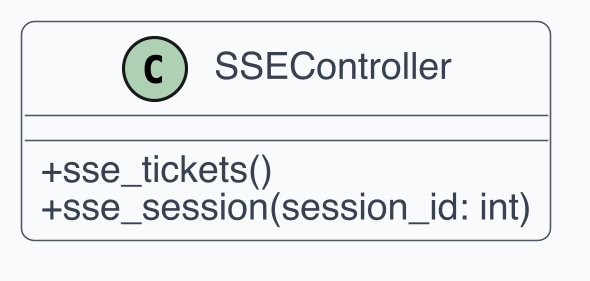

The diagram above was rendered by PlantUML. Its source (embedded in the PNG):
@startuml
skinparam dpi 300
skinparam shadowing false
skinparam backgroundColor White
skinparam defaultFontName Helvetica
skinparam defaultFontSize 12
skinparam ArrowColor #4B5563
skinparam ArrowThickness 1
skinparam roundcorner 8
skinparam class {
  BackgroundColor #F9FAFB
  BorderColor #4B5563
  FontColor #111827
  AttributeFontColor #374151
  StereotypeFontColor #6B7280
}
skinparam classAttributeIconSize 0

class "SSEController" as C1 {
  + sse_tickets()
  + sse_session(session_id: int)
}
@enduml